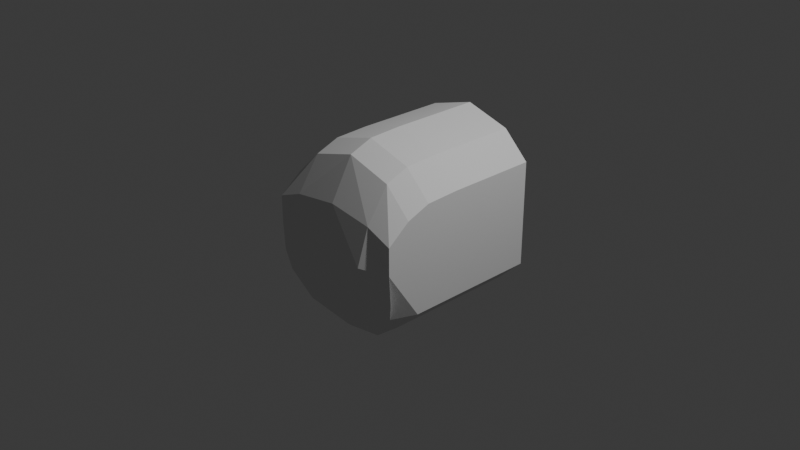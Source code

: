 # Source: Player_Base_Model.blend  (saved by Blender 4.0.36; exported with 4.5.12 LTS)
import bpy
from mathutils import Matrix  # noqa: F401  (used for matrix-valued properties, if any)

bpy.ops.wm.read_factory_settings(use_empty=True)
scene = bpy.context.scene
scene.name = 'Scene'

# ---- collections
col_collection = bpy.data.collections.new('Collection'); scene.collection.children.link(col_collection)

# ---- world
world_world = bpy.data.worlds.new('World'); scene.world = world_world
world_world.use_nodes = True; world_world.node_tree.nodes.clear()
_N = world_world.node_tree.nodes; _L = world_world.node_tree.links
n0 = _N.new('ShaderNodeOutputWorld'); n0.name = 'World Output'; n0.location = (300, 300)
n1 = _N.new('ShaderNodeBackground'); n1.name = 'Background'; n1.location = (10, 300)
n1.inputs[0].default_value = (0.05088, 0.05088, 0.05088, 1.0)
_L.new(n1.outputs[0], n0.inputs[0])
n0.is_active_output = True
world_world.color = (0.05088, 0.05088, 0.05088)
world_world.use_sun_shadow = False
world_world.sun_shadow_jitter_overblur = 0.0

# ---- cameras
cam_camera = bpy.data.cameras.new('Camera')
cam_camera.clip_end = 100.0
cam_camera.ortho_scale = 7.314

# ---- lights
light_light = bpy.data.lights.new('Light', 'POINT')
light_light.transmission_factor = 0.0
light_light.use_soft_falloff = False
light_light.energy = 1000.0
light_light.shadow_soft_size = 0.1
light_light.shadow_maximum_resolution = 0.006
light_light.use_absolute_resolution = True

# ---- meshes
me_cube_001 = bpy.data.meshes.new('Cube.001')
me_cube_001.from_pydata([(0.6725, -0.7529, -0.5854), (0.7895, -0.6264, 0.4625), (0.7895, 1.0, -0.5762), (0.7895, 1.0, 0.5762), (0.5, 1.0, -0.8554), (0.0, 1.0, -1.0), (0.0, 1.0, 1.0), (0.5, 1.0, 0.8554), (0.0, -0.6926, -0.9599), (0.5, -0.7603, -0.8321), (0.5, -0.6264, 0.7417), (-2.525e-17, -0.6264, 0.8863), (0.7895, -0.5, -0.5762), (0.7895, 0.0, -0.5762), (0.7895, 0.5, -0.5762), (0.7895, 0.5, 0.5762), (0.7895, 0.0, 0.5762), (0.7895, -0.3701, 0.56), (0.5, 0.5, 0.8554), (0.5, 0.0, 0.8554), (0.5, -0.3701, 0.8391), (0.0, 0.5, 1.0), (0.0, 0.0, 1.0), (-3.607e-18, -0.3701, 0.9838), (0.0, 0.5, -1.0), (0.0, 0.0, -1.0), (0.0, -0.5, -1.0), (0.5, 0.5, -0.8554), (0.5, 0.0, -0.8554), (0.5, -0.5, -0.8554), (0.7895, 1.0, 0.2881), (0.7895, 1.0, -2.269e-10), (0.7895, 1.0, -0.2881), (0.7895, -0.8701, 0.2719), (0.7895, -0.8701, -0.02437), (0.7895, -0.8538, -0.3368), (0.5, -0.8701, 0.3846), (0.5, -1.0, 0.0), (0.5, -1.0, -0.4008), (-3.607e-18, -0.8701, 0.4523), (0.0, -1.0, 0.0), (0.0, -0.9414, -0.4903), (0.0, 1.0, 0.4686), (0.0, 1.0, 0.0), (0.0, 1.0, -0.4686), (0.5, 1.0, 0.4008), (0.5, 1.0, 0.0), (0.5, 1.0, -0.4008)], [], [(45, 7, 3, 30), (29, 12, 0, 9), (17, 20, 10, 1), (20, 23, 11, 10), (26, 29, 9, 8), (33, 1, 10, 36), (36, 10, 11, 39), (42, 6, 7, 45), (5, 4, 27, 24), (24, 27, 28, 25), (25, 28, 29, 26), (7, 6, 21, 18), (18, 21, 22, 19), (19, 22, 23, 20), (3, 7, 18, 15), (15, 18, 19, 16), (16, 19, 20, 17), (4, 2, 14, 27), (27, 14, 13, 28), (28, 13, 12, 29), (5, 44, 47, 4), (44, 43, 46, 47), (43, 42, 45, 46), (9, 38, 41, 8), (38, 37, 40, 41), (37, 36, 39, 40), (0, 35, 38, 9), (35, 34, 37, 38), (34, 33, 36, 37), (4, 47, 32, 2), (47, 46, 31, 32), (46, 45, 30, 31), (17, 1, 33, 34, 35, 0, 12, 13, 14, 2, 32, 31, 30, 3, 15, 16)])
_uv = me_cube_001.uv_layers.new(name='UVMap')
_uv.uv.foreach_set('vector', [0.5625, 0.4375, 0.625, 0.4375, 0.625, 0.5, 0.5625, 0.5, 0.3125, 0.6875, 0.375, 0.6875, 0.375, 0.75, 0.3125, 0.75, 0.625, 0.6875, 0.6875, 0.6875, 0.6875, 0.75, 0.625, 0.75, 0.6875, 0.6875, 0.75, 0.6875, 0.75, 0.75, 0.6875, 0.75, 0.25, 0.6875, 0.3125, 0.6875, 0.3125, 0.75, 0.25, 0.75, 0.5625, 0.75, 0.625, 0.75, 0.625, 0.8125, 0.5625, 0.8125, 0.5625, 0.8125, 0.625, 0.8125, 0.625, 0.875, 0.5625, 0.875, 0.5625, 0.375, 0.625, 0.375, 0.625, 0.4375, 0.5625, 0.4375, 0.25, 0.5, 0.3125, 0.5, 0.3125, 0.5625, 0.25, 0.5625, 0.25, 0.5625, 0.3125, 0.5625, 0.3125, 0.625, 0.25, 0.625, 0.25, 0.625, 0.3125, 0.625, 0.3125, 0.6875, 0.25, 0.6875, 0.6875, 0.5, 0.75, 0.5, 0.75, 0.5625, 0.6875, 0.5625, 0.6875, 0.5625, 0.75, 0.5625, 0.75, 0.625, 0.6875, 0.625, 0.6875, 0.625, 0.75, 0.625, 0.75, 0.6875, 0.6875, 0.6875, 0.625, 0.5, 0.6875, 0.5, 0.6875, 0.5625, 0.625, 0.5625, 0.625, 0.5625, 0.6875, 0.5625, 0.6875, 0.625, 0.625, 0.625, 0.625, 0.625, 0.6875, 0.625, 0.6875, 0.6875, 0.625, 0.6875, 0.3125, 0.5, 0.375, 0.5, 0.375, 0.5625, 0.3125, 0.5625, 0.3125, 0.5625, 0.375, 0.5625, 0.375, 0.625, 0.3125, 0.625, 0.3125, 0.625, 0.375, 0.625, 0.375, 0.6875, 0.3125, 0.6875, 0.375, 0.375, 0.4375, 0.375, 0.4375, 0.4375, 0.375, 0.4375, 0.4375, 0.375, 0.5, 0.375, 0.5, 0.4375, 0.4375, 0.4375, 0.5, 0.375, 0.5625, 0.375, 0.5625, 0.4375, 0.5, 0.4375, 0.375, 0.8125, 0.4375, 0.8125, 0.4375, 0.875, 0.375, 0.875, 0.4375, 0.8125, 0.5, 0.8125, 0.5, 0.875, 0.4375, 0.875, 0.5, 0.8125, 0.5625, 0.8125, 0.5625, 0.875, 0.5, 0.875, 0.375, 0.75, 0.4375, 0.75, 0.4375, 0.8125, 0.375, 0.8125, 0.4375, 0.75, 0.5, 0.75, 0.5, 0.8125, 0.4375, 0.8125, 0.5, 0.75, 0.5625, 0.75, 0.5625, 0.8125, 0.5, 0.8125, 0.375, 0.4375, 0.4375, 0.4375, 0.4375, 0.5, 0.375, 0.5, 0.4375, 0.4375, 0.5, 0.4375, 0.5, 0.5, 0.4375, 0.5, 0.5, 0.4375, 0.5625, 0.4375, 0.5625, 0.5, 0.5, 0.5, 0.625, 0.6875, 0.625, 0.75, 0.5625, 0.75, 0.5, 0.75, 0.4375, 0.75, 0.375, 0.75, 0.375, 0.6875, 0.375, 0.625, 0.375, 0.5625, 0.375, 0.5, 0.4375, 0.5, 0.5, 0.5, 0.5625, 0.5, 0.625, 0.5, 0.625, 0.5625, 0.625, 0.625])
me_cube_001.update()

# ---- objects
ob_light = bpy.data.objects.new('Light', light_light)
ob_camera = bpy.data.objects.new('Camera', cam_camera)
ob_cube = bpy.data.objects.new('Cube', me_cube_001)

# ---- transforms, parenting, visibility, modifiers, constraints
ob_light.location = (4.076, 1.005, 5.904)
ob_light.rotation_euler = (0.6503, 0.05522, 1.866)
ob_light.lock_rotations_4d = False
ob_light.empty_display_type = 'ARROWS'
ob_light.color = (0.0, 0.0, 0.0, 0.0)
ob_light.lineart.crease_threshold = 0.0
ob_camera.location = (7.359, -6.926, 4.958)
ob_camera.rotation_euler = (1.109, 0.0, 0.8149)
ob_camera.lock_rotations_4d = False
ob_camera.empty_display_type = 'ARROWS'
ob_camera.color = (0.0, 0.0, 0.0, 0.0)
ob_camera.display_type = 'WIRE'
ob_camera.lineart.crease_threshold = 0.0
ob_cube.location = (0.0, 0.0, 0.0)
_m = ob_cube.modifiers.new('Mirror', 'MIRROR')

# ---- collection membership
col_collection.objects.link(ob_light)
col_collection.objects.link(ob_camera)
col_collection.objects.link(ob_cube)

# ---- scene / render settings (as saved in the file)
scene.camera = ob_camera
scene.frame_start = 1; scene.frame_end = 250; scene.frame_set(1)
scene.render.engine = 'BLENDER_EEVEE_NEXT'
scene.cycles.sampling_pattern = 'TABULATED_SOBOL'
bpy.context.view_layer.update()
